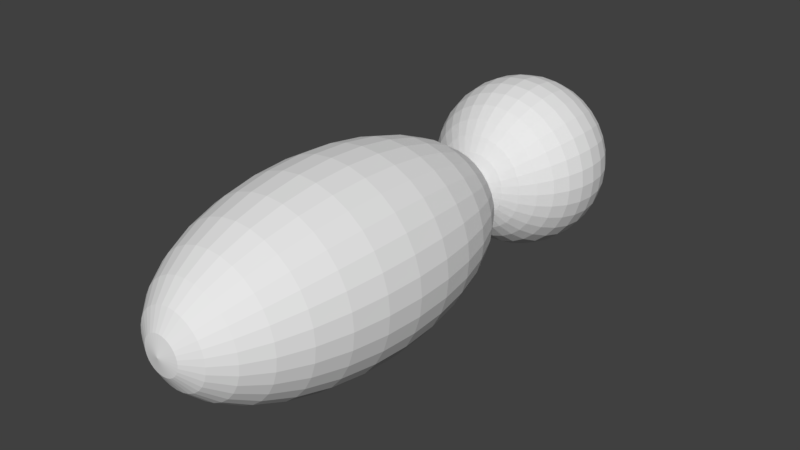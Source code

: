 # Source: player.blend  (saved by Blender 2.79.0; exported with 4.5.12 LTS)
import bpy
from mathutils import Matrix  # noqa: F401  (used for matrix-valued properties, if any)

bpy.ops.wm.read_factory_settings(use_empty=True)
scene = bpy.context.scene
scene.name = 'Scene'

# ---- collections
col_collection_1 = bpy.data.collections.new('Collection 1'); scene.collection.children.link(col_collection_1)

# ---- world
world_world = bpy.data.worlds.new('World'); scene.world = world_world
world_world.color = (0.05088, 0.05088, 0.05088)
world_world.use_sun_shadow = False
world_world.sun_shadow_jitter_overblur = 0.0
world_world.cycles.sampling_method = 'MANUAL'

# ---- meshes
me_body = bpy.data.meshes.new('Body')
me_body.from_pydata([(0.0, 8.827, -0.8779), (0.0, 8.315, -1.722), (0.0, 7.483, -2.5), (0.0, 6.364, -3.182), (0.0, 5.0, -3.742), (0.0, 3.444, -4.157), (0.0, 1.756, -4.414), (0.0, 1.073e-06, -4.5), (0.0, -1.756, -4.414), (0.0, -7.483, -2.5), (0.1713, 8.827, -0.861), (0.336, 8.315, -1.689), (0.4877, 7.483, -2.452), (0.6208, 6.364, -3.121), (0.73, 5.0, -3.67), (0.8111, 3.444, -4.078), (0.861, 1.756, -4.329), (0.8779, 1.073e-06, -4.414), (0.861, -1.756, -4.329), (0.8111, -3.444, -4.078), (0.73, -5.0, -3.67), (0.6208, -6.364, -3.121), (0.4877, -7.483, -2.452), (0.336, -8.315, -1.689), (0.1713, -8.827, -0.861), (0.336, 8.827, -0.8111), (0.659, 8.315, -1.591), (0.9567, 7.483, -2.31), (1.218, 6.364, -2.94), (1.432, 5.0, -3.457), (1.591, 3.444, -3.841), (1.689, 1.756, -4.078), (1.722, 1.073e-06, -4.157), (1.689, -1.756, -4.078), (1.591, -3.444, -3.841), (1.432, -5.0, -3.457), (1.218, -6.364, -2.94), (0.9567, -7.483, -2.31), (0.659, -8.315, -1.591), (0.336, -8.827, -0.8111), (0.4877, 8.827, -0.73), (0.9567, 8.315, -1.432), (1.389, 7.483, -2.079), (1.768, 6.364, -2.646), (2.079, 5.0, -3.111), (2.31, 3.444, -3.457), (2.452, 1.756, -3.67), (2.5, 1.073e-06, -3.742), (2.452, -1.756, -3.67), (2.31, -3.444, -3.457), (2.079, -5.0, -3.111), (1.768, -6.364, -2.646), (1.389, -7.483, -2.079), (0.9567, -8.315, -1.432), (0.4877, -8.827, -0.73), (0.6208, 8.827, -0.6208), (1.218, 8.315, -1.218), (1.768, 7.483, -1.768), (2.25, 6.364, -2.25), (2.646, 5.0, -2.646), (2.94, 3.444, -2.94), (3.121, 1.756, -3.121), (3.182, 1.073e-06, -3.182), (3.121, -1.756, -3.121), (2.94, -3.444, -2.94), (2.646, -5.0, -2.646), (2.25, -6.364, -2.25), (1.768, -7.483, -1.768), (1.218, -8.315, -1.218), (0.6208, -8.827, -0.6208), (0.73, 8.827, -0.4877), (1.432, 8.315, -0.9567), (2.079, 7.483, -1.389), (2.646, 6.364, -1.768), (3.111, 5.0, -2.079), (3.457, 3.444, -2.31), (3.67, 1.756, -2.452), (3.742, 1.073e-06, -2.5), (3.67, -1.756, -2.452), (3.457, -3.444, -2.31), (3.111, -5.0, -2.079), (2.646, -6.364, -1.768), (2.079, -7.483, -1.389), (1.432, -8.315, -0.9567), (0.73, -8.827, -0.4877), (0.8111, 8.827, -0.336), (1.591, 8.315, -0.659), (2.31, 7.483, -0.9567), (2.94, 6.364, -1.218), (3.457, 5.0, -1.432), (3.841, 3.444, -1.591), (4.078, 1.756, -1.689), (4.157, 1.073e-06, -1.722), (4.078, -1.756, -1.689), (3.841, -3.444, -1.591), (3.457, -5.0, -1.432), (2.94, -6.364, -1.218), (2.31, -7.483, -0.9567), (1.591, -8.315, -0.659), (0.8111, -8.827, -0.336), (0.861, 8.827, -0.1713), (1.689, 8.315, -0.336), (2.452, 7.483, -0.4877), (3.121, 6.364, -0.6208), (3.67, 5.0, -0.73), (4.078, 3.444, -0.8111), (4.329, 1.756, -0.861), (4.414, 1.073e-06, -0.8779), (4.329, -1.756, -0.861), (4.078, -3.444, -0.8111), (3.67, -5.0, -0.73), (3.121, -6.364, -0.6208), (2.452, -7.483, -0.4877), (1.689, -8.315, -0.336), (0.861, -8.827, -0.1713), (0.8779, 8.827, 6.906e-07), (1.722, 8.315, 6.795e-07), (2.5, 7.483, 6.823e-07), (3.182, 6.364, 7.648e-07), (3.742, 5.0, 8.914e-07), (4.157, 3.444, 6.912e-07), (4.414, 1.756, 1.301e-06), (4.5, 1.073e-06, 1.311e-06), (4.414, -1.756, 1.455e-06), (4.157, -3.444, 7.911e-07), (3.742, -5.0, 1.329e-06), (3.182, -6.364, 1.321e-06), (2.5, -7.483, 1.471e-06), (1.722, -8.315, 1.339e-06), (0.8779, -8.827, 1.378e-06), (0.861, 8.827, 0.1713), (1.689, 8.315, 0.336), (2.452, 7.483, 0.4877), (3.121, 6.364, 0.6208), (3.67, 5.0, 0.73), (4.078, 3.444, 0.8111), (4.329, 1.756, 0.861), (4.414, 1.073e-06, 0.8779), (4.329, -1.756, 0.861), (4.078, -3.444, 0.8111), (3.67, -5.0, 0.73), (3.121, -6.364, 0.6208), (2.452, -7.483, 0.4877), (1.689, -8.315, 0.336), (0.861, -8.827, 0.1713), (0.8111, 8.827, 0.336), (1.591, 8.315, 0.659), (2.31, 7.483, 0.9567), (2.94, 6.364, 1.218), (3.457, 5.0, 1.432), (3.841, 3.444, 1.591), (4.078, 1.756, 1.689), (4.157, 1.073e-06, 1.722), (4.078, -1.756, 1.689), (3.841, -3.444, 1.591), (3.457, -5.0, 1.432), (2.94, -6.364, 1.218), (2.31, -7.483, 0.9567), (1.591, -8.315, 0.659), (0.8111, -8.827, 0.336), (0.73, 8.827, 0.4877), (1.432, 8.315, 0.9567), (2.079, 7.483, 1.389), (2.646, 6.364, 1.768), (3.111, 5.0, 2.079), (3.457, 3.444, 2.31), (3.67, 1.756, 2.452), (3.742, 1.073e-06, 2.5), (3.67, -1.756, 2.452), (3.457, -3.444, 2.31), (3.111, -5.0, 2.079), (2.646, -6.364, 1.768), (2.079, -7.483, 1.389), (1.432, -8.315, 0.9567), (0.73, -8.827, 0.4877), (0.6208, 8.827, 0.6208), (1.218, 8.315, 1.218), (1.768, 7.483, 1.768), (2.25, 6.364, 2.25), (2.646, 5.0, 2.646), (2.94, 3.444, 2.94), (3.121, 1.756, 3.121), (3.182, 1.073e-06, 3.182), (3.121, -1.756, 3.121), (2.94, -3.444, 2.94), (2.646, -5.0, 2.646), (2.25, -6.364, 2.25), (1.768, -7.483, 1.768), (1.218, -8.315, 1.218), (0.6208, -8.827, 0.6208), (0.4877, 8.827, 0.73), (0.9567, 8.315, 1.432), (1.389, 7.483, 2.079), (1.768, 6.364, 2.646), (2.079, 5.0, 3.111), (2.31, 3.444, 3.457), (2.452, 1.756, 3.67), (2.5, 1.073e-06, 3.742), (2.452, -1.756, 3.67), (2.31, -3.444, 3.457), (2.079, -5.0, 3.111), (1.768, -6.364, 2.646), (1.389, -7.483, 2.079), (0.9567, -8.315, 1.432), (0.4877, -8.827, 0.73), (0.0, -9.0, 1.466e-06), (0.336, 8.827, 0.8111), (0.659, 8.315, 1.591), (0.9567, 7.483, 2.31), (1.218, 6.364, 2.94), (1.432, 5.0, 3.457), (1.591, 3.444, 3.841), (1.689, 1.756, 4.078), (1.722, 1.073e-06, 4.157), (1.689, -1.756, 4.078), (1.591, -3.444, 3.841), (1.432, -5.0, 3.457), (1.218, -6.364, 2.94), (0.9567, -7.483, 2.31), (0.659, -8.315, 1.591), (0.336, -8.827, 0.8111), (0.1713, 8.827, 0.861), (0.336, 8.315, 1.689), (0.4877, 7.483, 2.452), (0.6208, 6.364, 3.121), (0.73, 5.0, 3.67), (0.8111, 3.444, 4.078), (0.861, 1.756, 4.329), (0.8779, 1.073e-06, 4.414), (0.861, -1.756, 4.329), (0.8111, -3.444, 4.078), (0.73, -5.0, 3.67), (0.6208, -6.364, 3.121), (0.4877, -7.483, 2.452), (0.336, -8.315, 1.689), (0.1713, -8.827, 0.861), (-3.245e-08, 8.827, 0.8779), (1.855e-07, 8.315, 1.722), (1.184e-07, 7.483, 2.5), (-1.163e-07, 6.364, 3.182), (-3.845e-07, 5.0, 3.742), (2.861e-07, 3.444, 4.157), (-3.845e-07, 1.756, 4.414), (-4.515e-07, 1.073e-06, 4.5), (-3.845e-07, -1.756, 4.414), (2.861e-07, -3.444, 4.157), (-3.845e-07, -5.0, 3.742), (-1.163e-07, -6.364, 3.182), (-4.922e-08, -7.483, 2.5), (1.784e-08, -8.315, 1.722), (1.784e-08, -8.827, 0.8779), (-0.1713, 8.827, 0.861), (-0.336, 8.315, 1.689), (-0.4877, 7.483, 2.452), (-0.6208, 6.364, 3.121), (-0.73, 5.0, 3.67), (-0.8111, 3.444, 4.078), (-0.861, 1.756, 4.329), (-0.8779, 1.073e-06, 4.414), (-0.861, -1.756, 4.329), (-0.8111, -3.444, 4.078), (-0.73, -5.0, 3.67), (-0.6208, -6.364, 3.121), (-0.4877, -7.483, 2.452), (-0.336, -8.315, 1.689), (-0.1713, -8.827, 0.861), (-0.336, 8.827, 0.8111), (-0.659, 8.315, 1.591), (-0.9567, 7.483, 2.31), (-1.218, 6.364, 2.94), (-1.432, 5.0, 3.457), (-1.591, 3.444, 3.841), (-1.689, 1.756, 4.078), (-1.722, 1.073e-06, 4.157), (-1.689, -1.756, 4.078), (-1.591, -3.444, 3.841), (-1.432, -5.0, 3.457), (-1.218, -6.364, 2.94), (-0.9567, -7.483, 2.31), (-0.659, -8.315, 1.591), (-0.336, -8.827, 0.8111), (-0.4877, 8.827, 0.73), (-0.9567, 8.315, 1.432), (-1.389, 7.483, 2.079), (-1.768, 6.364, 2.646), (-2.079, 5.0, 3.111), (-2.31, 3.444, 3.457), (-2.452, 1.756, 3.67), (-2.5, 1.073e-06, 3.742), (-2.452, -1.756, 3.67), (-2.31, -3.444, 3.457), (-2.079, -5.0, 3.111), (-1.768, -6.364, 2.646), (-1.389, -7.483, 2.079), (-0.9567, -8.315, 1.432), (-0.4877, -8.827, 0.73), (-1.037e-06, 9.0, 1.716e-06), (-0.6208, 8.827, 0.6208), (-1.218, 8.315, 1.218), (-1.768, 7.483, 1.768), (-2.25, 6.364, 2.25), (-2.646, 5.0, 2.646), (-2.94, 3.444, 2.94), (-3.121, 1.756, 3.121), (-3.182, 1.073e-06, 3.182), (-3.121, -1.756, 3.121), (-2.94, -3.444, 2.94), (-2.646, -5.0, 2.646), (-2.25, -6.364, 2.25), (-1.768, -7.483, 1.768), (-1.218, -8.315, 1.218), (-0.6208, -8.827, 0.6208), (-0.73, 8.827, 0.4877), (-1.432, 8.315, 0.9567), (-2.079, 7.483, 1.389), (-2.646, 6.364, 1.768), (-3.111, 5.0, 2.079), (-3.457, 3.444, 2.31), (-3.67, 1.756, 2.452), (-3.742, 1.073e-06, 2.5), (-3.67, -1.756, 2.452), (-3.457, -3.444, 2.31), (-3.111, -5.0, 2.079), (-2.646, -6.364, 1.768), (-2.079, -7.483, 1.389), (-1.432, -8.315, 0.9567), (-0.73, -8.827, 0.4877), (-0.8111, 8.827, 0.336), (-1.591, 8.315, 0.659), (-2.31, 7.483, 0.9567), (-2.94, 6.364, 1.218), (-3.457, 5.0, 1.432), (-3.841, 3.444, 1.591), (-4.078, 1.756, 1.689), (-4.157, 1.073e-06, 1.722), (-4.078, -1.756, 1.689), (-3.841, -3.444, 1.591), (-3.457, -5.0, 1.432), (-2.94, -6.364, 1.218), (-2.31, -7.483, 0.9567), (-1.591, -8.315, 0.659), (-0.8111, -8.827, 0.336), (-0.861, 8.827, 0.1713), (-1.689, 8.315, 0.336), (-2.452, 7.483, 0.4877), (-3.121, 6.364, 0.6208), (-3.67, 5.0, 0.73), (-4.078, 3.444, 0.8111), (-4.329, 1.756, 0.861), (-4.414, 1.073e-06, 0.8779), (-4.329, -1.756, 0.861), (-4.078, -3.444, 0.8111), (-3.67, -5.0, 0.73), (-3.121, -6.364, 0.6208), (-2.452, -7.483, 0.4877), (-1.689, -8.315, 0.336), (-0.861, -8.827, 0.1713), (-0.8779, 8.827, 6.236e-07), (-1.722, 8.315, 5.118e-07), (-2.5, 7.483, 5.482e-07), (-3.182, 6.364, 1.613e-07), (-3.742, 5.0, 1.971e-08), (-4.157, 3.444, 8.924e-07), (-4.414, 1.756, -3.965e-08), (-4.5, 1.073e-06, 2.383e-07), (-4.414, -1.756, 1.139e-07), (-4.157, -3.444, 1.193e-06), (-3.742, -5.0, 4.568e-07), (-3.182, -6.364, 7.176e-07), (-2.5, -7.483, 1.102e-06), (-1.722, -8.315, 1.105e-06), (-0.8779, -8.827, 1.412e-06), (-0.861, 8.827, -0.1713), (-1.689, 8.315, -0.336), (-2.452, 7.483, -0.4877), (-3.121, 6.364, -0.6208), (-3.67, 5.0, -0.73), (-4.078, 3.444, -0.8111), (-4.329, 1.756, -0.861), (-4.414, 1.073e-06, -0.8779), (-4.329, -1.756, -0.861), (-4.078, -3.444, -0.8111), (-3.67, -5.0, -0.73), (-3.121, -6.364, -0.6208), (-2.452, -7.483, -0.4877), (-1.689, -8.315, -0.336), (-0.861, -8.827, -0.1713), (-0.8111, 8.827, -0.336), (-1.591, 8.315, -0.659), (-2.31, 7.483, -0.9567), (-2.94, 6.364, -1.218), (-3.457, 5.0, -1.432), (-3.841, 3.444, -1.591), (-4.078, 1.756, -1.689), (-4.157, 1.073e-06, -1.722), (-4.078, -1.756, -1.689), (-3.841, -3.444, -1.591), (-3.457, -5.0, -1.432), (-2.94, -6.364, -1.218), (-2.31, -7.483, -0.9567), (-1.591, -8.315, -0.659), (-0.8111, -8.827, -0.336), (-0.73, 8.827, -0.4877), (-1.432, 8.315, -0.9567), (-2.079, 7.483, -1.389), (-2.646, 6.364, -1.768), (-3.111, 5.0, -2.079), (-3.457, 3.444, -2.31), (-3.67, 1.756, -2.452), (-3.742, 1.073e-06, -2.5), (-3.67, -1.756, -2.452), (-3.457, -3.444, -2.31), (-3.111, -5.0, -2.079), (-2.646, -6.364, -1.768), (-2.079, -7.483, -1.389), (-1.432, -8.315, -0.9567), (-0.73, -8.827, -0.4877), (-0.6208, 8.827, -0.6208), (-1.218, 8.315, -1.218), (-1.768, 7.483, -1.768), (-2.25, 6.364, -2.25), (-2.646, 5.0, -2.646), (-2.94, 3.444, -2.94), (-3.121, 1.756, -3.121), (-3.182, 1.073e-06, -3.182), (-3.121, -1.756, -3.121), (-2.94, -3.444, -2.94), (-2.646, -5.0, -2.646), (-2.25, -6.364, -2.25), (-1.768, -7.483, -1.768), (-1.218, -8.315, -1.218), (-0.6208, -8.827, -0.6208), (-0.4877, 8.827, -0.73), (-0.9567, 8.315, -1.432), (-1.389, 7.483, -2.079), (-1.768, 6.364, -2.646), (-2.079, 5.0, -3.111), (-2.31, 3.444, -3.457), (-2.452, 1.756, -3.67), (-2.5, 1.073e-06, -3.742), (-2.452, -1.756, -3.67), (-2.31, -3.444, -3.457), (-2.079, -5.0, -3.111), (-1.768, -6.364, -2.646), (-1.389, -7.483, -2.079), (-0.9567, -8.315, -1.432), (-0.4877, -8.827, -0.73), (-0.336, 8.827, -0.8111), (-0.659, 8.315, -1.591), (-0.9567, 7.483, -2.31), (-1.218, 6.364, -2.94), (-1.432, 5.0, -3.457), (-1.591, 3.444, -3.841), (-1.689, 1.756, -4.078), (-1.722, 1.073e-06, -4.157), (-1.689, -1.756, -4.078), (-1.591, -3.444, -3.841), (-1.432, -5.0, -3.457), (-1.218, -6.364, -2.94), (-0.9567, -7.483, -2.31), (-0.659, -8.315, -1.591), (-0.336, -8.827, -0.8111), (-0.1713, 8.827, -0.861), (-0.336, 8.315, -1.689), (-0.4877, 7.483, -2.452), (-0.6208, 6.364, -3.121), (-0.73, 5.0, -3.67), (-0.8111, 3.444, -4.078), (-0.861, 1.756, -4.329), (-0.8779, 1.073e-06, -4.414), (-0.861, -1.756, -4.329), (-0.8111, -3.444, -4.078), (-0.73, -5.0, -3.67), (-0.6208, -6.364, -3.121), (-0.4877, -7.483, -2.452), (-0.336, -8.315, -1.689), (-0.1713, -8.827, -0.861), (2.861e-07, -3.444, -4.157), (1.225e-06, -5.0, -3.742), (6.884e-07, -6.364, -3.182), (3.531e-07, -8.315, -1.722), (6.813e-08, -8.827, -0.8779)], [], [(7, 6, 16, 17), (0, 296, 10), (205, 481, 24), (8, 7, 17, 18), (1, 0, 10, 11), (477, 8, 18, 19), (2, 1, 11, 12), (478, 477, 19, 20), (3, 2, 12, 13), (479, 478, 20, 21), (4, 3, 13, 14), (9, 479, 21, 22), (5, 4, 14, 15), (480, 9, 22, 23), (6, 5, 15, 16), (481, 480, 23, 24), (23, 22, 37, 38), (16, 15, 30, 31), (24, 23, 38, 39), (17, 16, 31, 32), (10, 296, 25), (205, 24, 39), (18, 17, 32, 33), (11, 10, 25, 26), (19, 18, 33, 34), (12, 11, 26, 27), (20, 19, 34, 35), (13, 12, 27, 28), (21, 20, 35, 36), (14, 13, 28, 29), (22, 21, 36, 37), (15, 14, 29, 30), (35, 34, 49, 50), (28, 27, 42, 43), (36, 35, 50, 51), (29, 28, 43, 44), (37, 36, 51, 52), (30, 29, 44, 45), (38, 37, 52, 53), (31, 30, 45, 46), (39, 38, 53, 54), (32, 31, 46, 47), (25, 296, 40), (205, 39, 54), (33, 32, 47, 48), (26, 25, 40, 41), (34, 33, 48, 49), (27, 26, 41, 42), (54, 53, 68, 69), (47, 46, 61, 62), (40, 296, 55), (205, 54, 69), (48, 47, 62, 63), (41, 40, 55, 56), (49, 48, 63, 64), (42, 41, 56, 57), (50, 49, 64, 65), (43, 42, 57, 58), (51, 50, 65, 66), (44, 43, 58, 59), (52, 51, 66, 67), (45, 44, 59, 60), (53, 52, 67, 68), (46, 45, 60, 61), (58, 57, 72, 73), (66, 65, 80, 81), (59, 58, 73, 74), (67, 66, 81, 82), (60, 59, 74, 75), (68, 67, 82, 83), (61, 60, 75, 76), (69, 68, 83, 84), (62, 61, 76, 77), (55, 296, 70), (205, 69, 84), (63, 62, 77, 78), (56, 55, 70, 71), (64, 63, 78, 79), (57, 56, 71, 72), (65, 64, 79, 80), (77, 76, 91, 92), (70, 296, 85), (205, 84, 99), (78, 77, 92, 93), (71, 70, 85, 86), (79, 78, 93, 94), (72, 71, 86, 87), (80, 79, 94, 95), (73, 72, 87, 88), (81, 80, 95, 96), (74, 73, 88, 89), (82, 81, 96, 97), (75, 74, 89, 90), (83, 82, 97, 98), (76, 75, 90, 91), (84, 83, 98, 99), (96, 95, 110, 111), (89, 88, 103, 104), (97, 96, 111, 112), (90, 89, 104, 105), (98, 97, 112, 113), (91, 90, 105, 106), (99, 98, 113, 114), (92, 91, 106, 107), (85, 296, 100), (205, 99, 114), (93, 92, 107, 108), (86, 85, 100, 101), (94, 93, 108, 109), (87, 86, 101, 102), (95, 94, 109, 110), (88, 87, 102, 103), (100, 296, 115), (205, 114, 129), (108, 107, 122, 123), (101, 100, 115, 116), (109, 108, 123, 124), (102, 101, 116, 117), (110, 109, 124, 125), (103, 102, 117, 118), (111, 110, 125, 126), (104, 103, 118, 119), (112, 111, 126, 127), (105, 104, 119, 120), (113, 112, 127, 128), (106, 105, 120, 121), (114, 113, 128, 129), (107, 106, 121, 122), (119, 118, 133, 134), (127, 126, 141, 142), (120, 119, 134, 135), (128, 127, 142, 143), (121, 120, 135, 136), (129, 128, 143, 144), (122, 121, 136, 137), (115, 296, 130), (205, 129, 144), (123, 122, 137, 138), (116, 115, 130, 131), (124, 123, 138, 139), (117, 116, 131, 132), (125, 124, 139, 140), (118, 117, 132, 133), (126, 125, 140, 141), (138, 137, 152, 153), (131, 130, 145, 146), (139, 138, 153, 154), (132, 131, 146, 147), (140, 139, 154, 155), (133, 132, 147, 148), (141, 140, 155, 156), (134, 133, 148, 149), (142, 141, 156, 157), (135, 134, 149, 150), (143, 142, 157, 158), (136, 135, 150, 151), (144, 143, 158, 159), (137, 136, 151, 152), (130, 296, 145), (205, 144, 159), (157, 156, 171, 172), (150, 149, 164, 165), (158, 157, 172, 173), (151, 150, 165, 166), (159, 158, 173, 174), (152, 151, 166, 167), (145, 296, 160), (205, 159, 174), (153, 152, 167, 168), (146, 145, 160, 161), (154, 153, 168, 169), (147, 146, 161, 162), (155, 154, 169, 170), (148, 147, 162, 163), (156, 155, 170, 171), (149, 148, 163, 164), (169, 168, 183, 184), (162, 161, 176, 177), (170, 169, 184, 185), (163, 162, 177, 178), (171, 170, 185, 186), (164, 163, 178, 179), (172, 171, 186, 187), (165, 164, 179, 180), (173, 172, 187, 188), (166, 165, 180, 181), (174, 173, 188, 189), (167, 166, 181, 182), (160, 296, 175), (205, 174, 189), (168, 167, 182, 183), (161, 160, 175, 176), (188, 187, 202, 203), (181, 180, 195, 196), (189, 188, 203, 204), (182, 181, 196, 197), (175, 296, 190), (205, 189, 204), (183, 182, 197, 198), (176, 175, 190, 191), (184, 183, 198, 199), (177, 176, 191, 192), (185, 184, 199, 200), (178, 177, 192, 193), (186, 185, 200, 201), (179, 178, 193, 194), (187, 186, 201, 202), (180, 179, 194, 195), (192, 191, 207, 208), (200, 199, 215, 216), (193, 192, 208, 209), (201, 200, 216, 217), (194, 193, 209, 210), (202, 201, 217, 218), (195, 194, 210, 211), (203, 202, 218, 219), (196, 195, 211, 212), (204, 203, 219, 220), (197, 196, 212, 213), (190, 296, 206), (205, 204, 220), (198, 197, 213, 214), (191, 190, 206, 207), (199, 198, 214, 215), (212, 211, 226, 227), (220, 219, 234, 235), (213, 212, 227, 228), (206, 296, 221), (205, 220, 235), (214, 213, 228, 229), (207, 206, 221, 222), (215, 214, 229, 230), (208, 207, 222, 223), (216, 215, 230, 231), (209, 208, 223, 224), (217, 216, 231, 232), (210, 209, 224, 225), (218, 217, 232, 233), (211, 210, 225, 226), (219, 218, 233, 234), (231, 230, 245, 246), (224, 223, 238, 239), (232, 231, 246, 247), (225, 224, 239, 240), (233, 232, 247, 248), (226, 225, 240, 241), (234, 233, 248, 249), (227, 226, 241, 242), (235, 234, 249, 250), (228, 227, 242, 243), (221, 296, 236), (205, 235, 250), (229, 228, 243, 244), (222, 221, 236, 237), (230, 229, 244, 245), (223, 222, 237, 238), (250, 249, 264, 265), (243, 242, 257, 258), (236, 296, 251), (205, 250, 265), (244, 243, 258, 259), (237, 236, 251, 252), (245, 244, 259, 260), (238, 237, 252, 253), (246, 245, 260, 261), (239, 238, 253, 254), (247, 246, 261, 262), (240, 239, 254, 255), (248, 247, 262, 263), (241, 240, 255, 256), (249, 248, 263, 264), (242, 241, 256, 257), (254, 253, 268, 269), (262, 261, 276, 277), (255, 254, 269, 270), (263, 262, 277, 278), (256, 255, 270, 271), (264, 263, 278, 279), (257, 256, 271, 272), (265, 264, 279, 280), (258, 257, 272, 273), (251, 296, 266), (205, 265, 280), (259, 258, 273, 274), (252, 251, 266, 267), (260, 259, 274, 275), (253, 252, 267, 268), (261, 260, 275, 276), (273, 272, 287, 288), (266, 296, 281), (205, 280, 295), (274, 273, 288, 289), (267, 266, 281, 282), (275, 274, 289, 290), (268, 267, 282, 283), (276, 275, 290, 291), (269, 268, 283, 284), (277, 276, 291, 292), (270, 269, 284, 285), (278, 277, 292, 293), (271, 270, 285, 286), (279, 278, 293, 294), (272, 271, 286, 287), (280, 279, 294, 295), (292, 291, 307, 308), (285, 284, 300, 301), (293, 292, 308, 309), (286, 285, 301, 302), (294, 293, 309, 310), (287, 286, 302, 303), (295, 294, 310, 311), (288, 287, 303, 304), (281, 296, 297), (205, 295, 311), (289, 288, 304, 305), (282, 281, 297, 298), (290, 289, 305, 306), (283, 282, 298, 299), (291, 290, 306, 307), (284, 283, 299, 300), (205, 311, 326), (305, 304, 319, 320), (298, 297, 312, 313), (306, 305, 320, 321), (299, 298, 313, 314), (307, 306, 321, 322), (300, 299, 314, 315), (308, 307, 322, 323), (301, 300, 315, 316), (309, 308, 323, 324), (302, 301, 316, 317), (310, 309, 324, 325), (303, 302, 317, 318), (311, 310, 325, 326), (304, 303, 318, 319), (297, 296, 312), (324, 323, 338, 339), (317, 316, 331, 332), (325, 324, 339, 340), (318, 317, 332, 333), (326, 325, 340, 341), (319, 318, 333, 334), (312, 296, 327), (205, 326, 341), (320, 319, 334, 335), (313, 312, 327, 328), (321, 320, 335, 336), (314, 313, 328, 329), (322, 321, 336, 337), (315, 314, 329, 330), (323, 322, 337, 338), (316, 315, 330, 331), (328, 327, 342, 343), (336, 335, 350, 351), (329, 328, 343, 344), (337, 336, 351, 352), (330, 329, 344, 345), (338, 337, 352, 353), (331, 330, 345, 346), (339, 338, 353, 354), (332, 331, 346, 347), (340, 339, 354, 355), (333, 332, 347, 348), (341, 340, 355, 356), (334, 333, 348, 349), (327, 296, 342), (205, 341, 356), (335, 334, 349, 350), (347, 346, 361, 362), (355, 354, 369, 370), (348, 347, 362, 363), (356, 355, 370, 371), (349, 348, 363, 364), (342, 296, 357), (205, 356, 371), (350, 349, 364, 365), (343, 342, 357, 358), (351, 350, 365, 366), (344, 343, 358, 359), (352, 351, 366, 367), (345, 344, 359, 360), (353, 352, 367, 368), (346, 345, 360, 361), (354, 353, 368, 369), (366, 365, 380, 381), (359, 358, 373, 374), (367, 366, 381, 382), (360, 359, 374, 375), (368, 367, 382, 383), (361, 360, 375, 376), (369, 368, 383, 384), (362, 361, 376, 377), (370, 369, 384, 385), (363, 362, 377, 378), (371, 370, 385, 386), (364, 363, 378, 379), (357, 296, 372), (205, 371, 386), (365, 364, 379, 380), (358, 357, 372, 373), (385, 384, 399, 400), (378, 377, 392, 393), (386, 385, 400, 401), (379, 378, 393, 394), (372, 296, 387), (205, 386, 401), (380, 379, 394, 395), (373, 372, 387, 388), (381, 380, 395, 396), (374, 373, 388, 389), (382, 381, 396, 397), (375, 374, 389, 390), (383, 382, 397, 398), (376, 375, 390, 391), (384, 383, 398, 399), (377, 376, 391, 392), (389, 388, 403, 404), (397, 396, 411, 412), (390, 389, 404, 405), (398, 397, 412, 413), (391, 390, 405, 406), (399, 398, 413, 414), (392, 391, 406, 407), (400, 399, 414, 415), (393, 392, 407, 408), (401, 400, 415, 416), (394, 393, 408, 409), (387, 296, 402), (205, 401, 416), (395, 394, 409, 410), (388, 387, 402, 403), (396, 395, 410, 411), (408, 407, 422, 423), (416, 415, 430, 431), (409, 408, 423, 424), (402, 296, 417), (205, 416, 431), (410, 409, 424, 425), (403, 402, 417, 418), (411, 410, 425, 426), (404, 403, 418, 419), (412, 411, 426, 427), (405, 404, 419, 420), (413, 412, 427, 428), (406, 405, 420, 421), (414, 413, 428, 429), (407, 406, 421, 422), (415, 414, 429, 430), (427, 426, 441, 442), (420, 419, 434, 435), (428, 427, 442, 443), (421, 420, 435, 436), (429, 428, 443, 444), (422, 421, 436, 437), (430, 429, 444, 445), (423, 422, 437, 438), (431, 430, 445, 446), (424, 423, 438, 439), (417, 296, 432), (205, 431, 446), (425, 424, 439, 440), (418, 417, 432, 433), (426, 425, 440, 441), (419, 418, 433, 434), (446, 445, 460, 461), (439, 438, 453, 454), (432, 296, 447), (205, 446, 461), (440, 439, 454, 455), (433, 432, 447, 448), (441, 440, 455, 456), (434, 433, 448, 449), (442, 441, 456, 457), (435, 434, 449, 450), (443, 442, 457, 458), (436, 435, 450, 451), (444, 443, 458, 459), (437, 436, 451, 452), (445, 444, 459, 460), (438, 437, 452, 453), (458, 457, 472, 473), (451, 450, 465, 466), (459, 458, 473, 474), (452, 451, 466, 467), (460, 459, 474, 475), (453, 452, 467, 468), (461, 460, 475, 476), (454, 453, 468, 469), (447, 296, 462), (205, 461, 476), (455, 454, 469, 470), (448, 447, 462, 463), (456, 455, 470, 471), (449, 448, 463, 464), (457, 456, 471, 472), (450, 449, 464, 465), (462, 296, 0), (205, 476, 481), (470, 469, 7, 8), (463, 462, 0, 1), (471, 470, 8, 477), (464, 463, 1, 2), (472, 471, 477, 478), (465, 464, 2, 3), (473, 472, 478, 479), (466, 465, 3, 4), (474, 473, 479, 9), (467, 466, 4, 5), (475, 474, 9, 480), (468, 467, 5, 6), (476, 475, 480, 481), (469, 468, 6, 7)])
me_body.use_remesh_preserve_volume = False
me_body.use_remesh_preserve_attributes = False
me_body.use_mirror_vertex_groups = False
me_body.update()
me_head = bpy.data.meshes.new('Head')
me_head.from_pydata([(0.0, 17.12, -0.7901), (0.0, 16.89, -1.55), (0.0, 16.52, -2.25), (0.0, 16.01, -2.864), (0.0, 15.4, -3.367), (0.0, 14.7, -3.742), (0.0, 13.94, -3.972), (0.0, 13.15, -4.05), (0.0, 12.36, -3.972), (0.0, 9.783, -2.25), (0.1541, 17.12, -0.7749), (0.3024, 16.89, -1.52), (0.439, 16.52, -2.207), (0.5587, 16.01, -2.809), (0.657, 15.4, -3.303), (0.73, 14.7, -3.67), (0.7749, 13.94, -3.896), (0.7901, 13.15, -3.972), (0.7749, 12.36, -3.896), (0.73, 11.6, -3.67), (0.657, 10.9, -3.303), (0.5587, 10.29, -2.809), (0.439, 9.783, -2.207), (0.3024, 9.408, -1.52), (0.1541, 9.178, -0.7749), (0.3024, 17.12, -0.73), (0.5931, 16.89, -1.432), (0.8611, 16.52, -2.079), (1.096, 16.01, -2.646), (1.289, 15.4, -3.111), (1.432, 14.7, -3.457), (1.52, 13.94, -3.67), (1.55, 13.15, -3.742), (1.52, 12.36, -3.67), (1.432, 11.6, -3.457), (1.289, 10.9, -3.111), (1.096, 10.29, -2.646), (0.8611, 9.783, -2.079), (0.5931, 9.408, -1.432), (0.3024, 9.178, -0.73), (0.439, 17.12, -0.657), (0.8611, 16.89, -1.289), (1.25, 16.52, -1.871), (1.591, 16.01, -2.381), (1.871, 15.4, -2.8), (2.079, 14.7, -3.111), (2.207, 13.94, -3.303), (2.25, 13.15, -3.367), (2.207, 12.36, -3.303), (2.079, 11.6, -3.111), (1.871, 10.9, -2.8), (1.591, 10.29, -2.381), (1.25, 9.783, -1.871), (0.8611, 9.408, -1.289), (0.439, 9.178, -0.657), (0.5587, 17.12, -0.5587), (1.096, 16.89, -1.096), (1.591, 16.52, -1.591), (2.025, 16.01, -2.025), (2.381, 15.4, -2.381), (2.646, 14.7, -2.646), (2.809, 13.94, -2.809), (2.864, 13.15, -2.864), (2.809, 12.36, -2.809), (2.646, 11.6, -2.646), (2.381, 10.9, -2.381), (2.025, 10.29, -2.025), (1.591, 9.783, -1.591), (1.096, 9.408, -1.096), (0.5587, 9.178, -0.5587), (0.657, 17.12, -0.439), (1.289, 16.89, -0.8611), (1.871, 16.52, -1.25), (2.381, 16.01, -1.591), (2.8, 15.4, -1.871), (3.111, 14.7, -2.079), (3.303, 13.94, -2.207), (3.367, 13.15, -2.25), (3.303, 12.36, -2.207), (3.111, 11.6, -2.079), (2.8, 10.9, -1.871), (2.381, 10.29, -1.591), (1.871, 9.783, -1.25), (1.289, 9.408, -0.8611), (0.657, 9.178, -0.439), (0.73, 17.12, -0.3024), (1.432, 16.89, -0.5931), (2.079, 16.52, -0.8611), (2.646, 16.01, -1.096), (3.111, 15.4, -1.289), (3.457, 14.7, -1.432), (3.67, 13.94, -1.52), (3.742, 13.15, -1.55), (3.67, 12.36, -1.52), (3.457, 11.6, -1.432), (3.111, 10.9, -1.289), (2.646, 10.29, -1.096), (2.079, 9.783, -0.8611), (1.432, 9.408, -0.5931), (0.73, 9.178, -0.3024), (0.7749, 17.12, -0.1541), (1.52, 16.89, -0.3024), (2.207, 16.52, -0.439), (2.809, 16.01, -0.5587), (3.303, 15.4, -0.657), (3.67, 14.7, -0.73), (3.896, 13.94, -0.7749), (3.972, 13.15, -0.7901), (3.896, 12.36, -0.7749), (3.67, 11.6, -0.73), (3.303, 10.9, -0.657), (2.809, 10.29, -0.5587), (2.207, 9.783, -0.439), (1.52, 9.408, -0.3024), (0.7749, 9.178, -0.1541), (0.7901, 17.12, 2.641e-07), (1.55, 16.89, 2.44e-07), (2.25, 16.52, 2.302e-07), (2.864, 16.01, 2.824e-07), (3.367, 15.4, 3.695e-07), (3.742, 14.7, 1.587e-07), (3.972, 13.94, 6.748e-07), (4.05, 13.15, 6.489e-07), (3.972, 12.36, 7.438e-07), (3.742, 11.6, 1.132e-07), (3.367, 10.9, 5.662e-07), (2.864, 10.29, 5.327e-07), (2.25, 9.783, 6.453e-07), (1.55, 9.408, 5.108e-07), (0.7901, 9.178, 5.359e-07), (0.7749, 17.12, 0.1541), (1.52, 16.89, 0.3024), (2.207, 16.52, 0.439), (2.809, 16.01, 0.5587), (3.303, 15.4, 0.657), (3.67, 14.7, 0.73), (3.896, 13.94, 0.7749), (3.972, 13.15, 0.7901), (3.896, 12.36, 0.7749), (3.67, 11.6, 0.73), (3.303, 10.9, 0.657), (2.809, 10.29, 0.5587), (2.207, 9.783, 0.439), (1.52, 9.408, 0.3024), (0.7749, 9.178, 0.1541), (0.73, 17.12, 0.3024), (1.432, 16.89, 0.5931), (2.079, 16.52, 0.8611), (2.646, 16.01, 1.096), (3.111, 15.4, 1.289), (3.457, 14.7, 1.432), (3.67, 13.94, 1.52), (3.742, 13.15, 1.55), (3.67, 12.36, 1.52), (3.457, 11.6, 1.432), (3.111, 10.9, 1.289), (2.646, 10.29, 1.096), (2.079, 9.783, 0.8611), (1.432, 9.408, 0.5931), (0.73, 9.178, 0.3024), (0.657, 17.12, 0.439), (1.289, 16.89, 0.8611), (1.871, 16.52, 1.25), (2.381, 16.01, 1.591), (2.8, 15.4, 1.871), (3.111, 14.7, 2.079), (3.303, 13.94, 2.207), (3.367, 13.15, 2.25), (3.303, 12.36, 2.207), (3.111, 11.6, 2.079), (2.8, 10.9, 1.871), (2.381, 10.29, 1.591), (1.871, 9.783, 1.25), (1.289, 9.408, 0.8611), (0.657, 9.178, 0.439), (0.5587, 17.12, 0.5587), (1.096, 16.89, 1.096), (1.591, 16.52, 1.591), (2.025, 16.01, 2.025), (2.381, 15.4, 2.381), (2.646, 14.7, 2.646), (2.809, 13.94, 2.809), (2.864, 13.15, 2.864), (2.809, 12.36, 2.809), (2.646, 11.6, 2.646), (2.381, 10.9, 2.381), (2.025, 10.29, 2.025), (1.591, 9.783, 1.591), (1.096, 9.408, 1.096), (0.5587, 9.178, 0.5587), (0.439, 17.12, 0.657), (0.8611, 16.89, 1.289), (1.25, 16.52, 1.871), (1.591, 16.01, 2.381), (1.871, 15.4, 2.8), (2.079, 14.7, 3.111), (2.207, 13.94, 3.303), (2.25, 13.15, 3.367), (2.207, 12.36, 3.303), (2.079, 11.6, 3.111), (1.871, 10.9, 2.8), (1.591, 10.29, 2.381), (1.25, 9.783, 1.871), (0.8611, 9.408, 1.289), (0.439, 9.178, 0.657), (0.0, 9.1, 6.115e-07), (0.3024, 17.12, 0.73), (0.5931, 16.89, 1.432), (0.8611, 16.52, 2.079), (1.096, 16.01, 2.646), (1.289, 15.4, 3.111), (1.432, 14.7, 3.457), (1.52, 13.94, 3.67), (1.55, 13.15, 3.742), (1.52, 12.36, 3.67), (1.432, 11.6, 3.457), (1.289, 10.9, 3.111), (1.096, 10.29, 2.646), (0.8611, 9.783, 2.079), (0.5931, 9.408, 1.432), (0.3024, 9.178, 0.73), (0.1541, 17.12, 0.7749), (0.3024, 16.89, 1.52), (0.439, 16.52, 2.207), (0.5587, 16.01, 2.809), (0.657, 15.4, 3.303), (0.73, 14.7, 3.67), (0.7749, 13.94, 3.896), (0.7901, 13.15, 3.972), (0.7749, 12.36, 3.896), (0.73, 11.6, 3.67), (0.657, 10.9, 3.303), (0.5587, 10.29, 2.809), (0.439, 9.783, 2.207), (0.3024, 9.408, 1.52), (0.1541, 9.178, 0.7749), (-2.921e-08, 17.12, 0.7901), (1.669e-07, 16.89, 1.55), (1.066e-07, 16.52, 2.25), (-1.046e-07, 16.01, 2.864), (-3.46e-07, 15.4, 3.367), (2.575e-07, 14.7, 3.742), (-3.46e-07, 13.94, 3.972), (-4.064e-07, 13.15, 4.05), (-3.46e-07, 12.36, 3.972), (2.575e-07, 11.6, 3.742), (-3.46e-07, 10.9, 3.367), (-1.046e-07, 10.29, 2.864), (-4.43e-08, 9.783, 2.25), (1.605e-08, 9.408, 1.55), (1.605e-08, 9.178, 0.7901), (-0.1541, 17.12, 0.7749), (-0.3024, 16.89, 1.52), (-0.439, 16.52, 2.207), (-0.5587, 16.01, 2.809), (-0.657, 15.4, 3.303), (-0.73, 14.7, 3.67), (-0.7749, 13.94, 3.896), (-0.7901, 13.15, 3.972), (-0.7749, 12.36, 3.896), (-0.73, 11.6, 3.67), (-0.657, 10.9, 3.303), (-0.5587, 10.29, 2.809), (-0.439, 9.783, 2.207), (-0.3024, 9.408, 1.52), (-0.1541, 9.178, 0.7749), (-0.3024, 17.12, 0.73), (-0.5931, 16.89, 1.432), (-0.8611, 16.52, 2.079), (-1.096, 16.01, 2.646), (-1.289, 15.4, 3.111), (-1.432, 14.7, 3.457), (-1.52, 13.94, 3.67), (-1.55, 13.15, 3.742), (-1.52, 12.36, 3.67), (-1.432, 11.6, 3.457), (-1.289, 10.9, 3.111), (-1.096, 10.29, 2.646), (-0.8611, 9.783, 2.079), (-0.5931, 9.408, 1.432), (-0.3024, 9.178, 0.73), (-0.439, 17.12, 0.657), (-0.8611, 16.89, 1.289), (-1.25, 16.52, 1.871), (-1.591, 16.01, 2.381), (-1.871, 15.4, 2.8), (-2.079, 14.7, 3.111), (-2.207, 13.94, 3.303), (-2.25, 13.15, 3.367), (-2.207, 12.36, 3.303), (-2.079, 11.6, 3.111), (-1.871, 10.9, 2.8), (-1.591, 10.29, 2.381), (-1.25, 9.783, 1.871), (-0.8611, 9.408, 1.289), (-0.439, 9.178, 0.657), (-9.331e-07, 17.2, 1.191e-06), (-0.5587, 17.12, 0.5587), (-1.096, 16.89, 1.096), (-1.591, 16.52, 1.591), (-2.025, 16.01, 2.025), (-2.381, 15.4, 2.381), (-2.646, 14.7, 2.646), (-2.809, 13.94, 2.809), (-2.864, 13.15, 2.864), (-2.809, 12.36, 2.809), (-2.646, 11.6, 2.646), (-2.381, 10.9, 2.381), (-2.025, 10.29, 2.025), (-1.591, 9.783, 1.591), (-1.096, 9.408, 1.096), (-0.5587, 9.178, 0.5587), (-0.657, 17.12, 0.439), (-1.289, 16.89, 0.8611), (-1.871, 16.52, 1.25), (-2.381, 16.01, 1.591), (-2.8, 15.4, 1.871), (-3.111, 14.7, 2.079), (-3.303, 13.94, 2.207), (-3.367, 13.15, 2.25), (-3.303, 12.36, 2.207), (-3.111, 11.6, 2.079), (-2.8, 10.9, 1.871), (-2.381, 10.29, 1.591), (-1.871, 9.783, 1.25), (-1.289, 9.408, 0.8611), (-0.657, 9.178, 0.439), (-0.73, 17.12, 0.3024), (-1.432, 16.89, 0.5931), (-2.079, 16.52, 0.8611), (-2.646, 16.01, 1.096), (-3.111, 15.4, 1.289), (-3.457, 14.7, 1.432), (-3.67, 13.94, 1.52), (-3.742, 13.15, 1.55), (-3.67, 12.36, 1.52), (-3.457, 11.6, 1.432), (-3.111, 10.9, 1.289), (-2.646, 10.29, 1.096), (-2.079, 9.783, 0.8611), (-1.432, 9.408, 0.5931), (-0.73, 9.178, 0.3024), (-0.7749, 17.12, 0.1541), (-1.52, 16.89, 0.3024), (-2.207, 16.52, 0.439), (-2.809, 16.01, 0.5587), (-3.303, 15.4, 0.657), (-3.67, 14.7, 0.73), (-3.896, 13.94, 0.7749), (-3.972, 13.15, 0.7901), (-3.896, 12.36, 0.7749), (-3.67, 11.6, 0.73), (-3.303, 10.9, 0.657), (-2.809, 10.29, 0.5587), (-2.207, 9.783, 0.439), (-1.52, 9.408, 0.3024), (-0.7749, 9.178, 0.1541), (-0.7901, 17.12, 2.037e-07), (-1.55, 16.89, 9.312e-08), (-2.25, 16.52, 1.095e-07), (-2.864, 16.01, -2.608e-07), (-3.367, 15.4, -4.15e-07), (-3.742, 14.7, 3.398e-07), (-3.972, 13.94, -5.322e-07), (-4.05, 13.15, -3.167e-07), (-3.972, 12.36, -4.632e-07), (-3.742, 11.6, 4.753e-07), (-3.367, 10.9, -2.183e-07), (-2.864, 10.29, -1.042e-08), (-2.25, 9.783, 3.133e-07), (-1.55, 9.408, 2.995e-07), (-0.7901, 9.178, 5.661e-07), (-0.7749, 17.12, -0.1541), (-1.52, 16.89, -0.3024), (-2.207, 16.52, -0.439), (-2.809, 16.01, -0.5587), (-3.303, 15.4, -0.657), (-3.67, 14.7, -0.73), (-3.896, 13.94, -0.7749), (-3.972, 13.15, -0.7901), (-3.896, 12.36, -0.7749), (-3.67, 11.6, -0.73), (-3.303, 10.9, -0.657), (-2.809, 10.29, -0.5587), (-2.207, 9.783, -0.439), (-1.52, 9.408, -0.3024), (-0.7749, 9.178, -0.1541), (-0.73, 17.12, -0.3024), (-1.432, 16.89, -0.5931), (-2.079, 16.52, -0.8611), (-2.646, 16.01, -1.096), (-3.111, 15.4, -1.289), (-3.457, 14.7, -1.432), (-3.67, 13.94, -1.52), (-3.742, 13.15, -1.55), (-3.67, 12.36, -1.52), (-3.457, 11.6, -1.432), (-3.111, 10.9, -1.289), (-2.646, 10.29, -1.096), (-2.079, 9.783, -0.8611), (-1.432, 9.408, -0.5931), (-0.73, 9.178, -0.3024), (-0.657, 17.12, -0.439), (-1.289, 16.89, -0.8611), (-1.871, 16.52, -1.25), (-2.381, 16.01, -1.591), (-2.8, 15.4, -1.871), (-3.111, 14.7, -2.079), (-3.303, 13.94, -2.207), (-3.367, 13.15, -2.25), (-3.303, 12.36, -2.207), (-3.111, 11.6, -2.079), (-2.8, 10.9, -1.871), (-2.381, 10.29, -1.591), (-1.871, 9.783, -1.25), (-1.289, 9.408, -0.8611), (-0.657, 9.178, -0.439), (-0.5587, 17.12, -0.5587), (-1.096, 16.89, -1.096), (-1.591, 16.52, -1.591), (-2.025, 16.01, -2.025), (-2.381, 15.4, -2.381), (-2.646, 14.7, -2.646), (-2.809, 13.94, -2.809), (-2.864, 13.15, -2.864), (-2.809, 12.36, -2.809), (-2.646, 11.6, -2.646), (-2.381, 10.9, -2.381), (-2.025, 10.29, -2.025), (-1.591, 9.783, -1.591), (-1.096, 9.408, -1.096), (-0.5587, 9.178, -0.5587), (-0.439, 17.12, -0.657), (-0.8611, 16.89, -1.289), (-1.25, 16.52, -1.871), (-1.591, 16.01, -2.381), (-1.871, 15.4, -2.8), (-2.079, 14.7, -3.111), (-2.207, 13.94, -3.303), (-2.25, 13.15, -3.367), (-2.207, 12.36, -3.303), (-2.079, 11.6, -3.111), (-1.871, 10.9, -2.8), (-1.591, 10.29, -2.381), (-1.25, 9.783, -1.871), (-0.8611, 9.408, -1.289), (-0.439, 9.178, -0.657), (-0.3024, 17.12, -0.73), (-0.5931, 16.89, -1.432), (-0.8611, 16.52, -2.079), (-1.096, 16.01, -2.646), (-1.289, 15.4, -3.111), (-1.432, 14.7, -3.457), (-1.52, 13.94, -3.67), (-1.55, 13.15, -3.742), (-1.52, 12.36, -3.67), (-1.432, 11.6, -3.457), (-1.289, 10.9, -3.111), (-1.096, 10.29, -2.646), (-0.8611, 9.783, -2.079), (-0.5931, 9.408, -1.432), (-0.3024, 9.178, -0.73), (-0.1541, 17.12, -0.7749), (-0.3024, 16.89, -1.52), (-0.439, 16.52, -2.207), (-0.5587, 16.01, -2.809), (-0.657, 15.4, -3.303), (-0.73, 14.7, -3.67), (-0.7749, 13.94, -3.896), (-0.7901, 13.15, -3.972), (-0.7749, 12.36, -3.896), (-0.73, 11.6, -3.67), (-0.657, 10.9, -3.303), (-0.5587, 10.29, -2.809), (-0.439, 9.783, -2.207), (-0.3024, 9.408, -1.52), (-0.1541, 9.178, -0.7749), (2.575e-07, 11.6, -3.742), (1.102e-06, 10.9, -3.367), (6.196e-07, 10.29, -2.864), (3.178e-07, 9.408, -1.55), (6.132e-08, 9.178, -0.7901)], [], [(479, 478, 20, 21), (4, 3, 13, 14), (9, 479, 21, 22), (5, 4, 14, 15), (480, 9, 22, 23), (6, 5, 15, 16), (481, 480, 23, 24), (7, 6, 16, 17), (0, 296, 10), (205, 481, 24), (8, 7, 17, 18), (1, 0, 10, 11), (477, 8, 18, 19), (2, 1, 11, 12), (478, 477, 19, 20), (3, 2, 12, 13), (20, 19, 34, 35), (13, 12, 27, 28), (21, 20, 35, 36), (14, 13, 28, 29), (22, 21, 36, 37), (15, 14, 29, 30), (23, 22, 37, 38), (16, 15, 30, 31), (24, 23, 38, 39), (17, 16, 31, 32), (10, 296, 25), (205, 24, 39), (18, 17, 32, 33), (11, 10, 25, 26), (19, 18, 33, 34), (12, 11, 26, 27), (39, 38, 53, 54), (32, 31, 46, 47), (25, 296, 40), (205, 39, 54), (33, 32, 47, 48), (26, 25, 40, 41), (34, 33, 48, 49), (27, 26, 41, 42), (35, 34, 49, 50), (28, 27, 42, 43), (36, 35, 50, 51), (29, 28, 43, 44), (37, 36, 51, 52), (30, 29, 44, 45), (38, 37, 52, 53), (31, 30, 45, 46), (43, 42, 57, 58), (51, 50, 65, 66), (44, 43, 58, 59), (52, 51, 66, 67), (45, 44, 59, 60), (53, 52, 67, 68), (46, 45, 60, 61), (54, 53, 68, 69), (47, 46, 61, 62), (40, 296, 55), (205, 54, 69), (48, 47, 62, 63), (41, 40, 55, 56), (49, 48, 63, 64), (42, 41, 56, 57), (50, 49, 64, 65), (62, 61, 76, 77), (55, 296, 70), (205, 69, 84), (63, 62, 77, 78), (56, 55, 70, 71), (64, 63, 78, 79), (57, 56, 71, 72), (65, 64, 79, 80), (58, 57, 72, 73), (66, 65, 80, 81), (59, 58, 73, 74), (67, 66, 81, 82), (60, 59, 74, 75), (68, 67, 82, 83), (61, 60, 75, 76), (69, 68, 83, 84), (81, 80, 95, 96), (74, 73, 88, 89), (82, 81, 96, 97), (75, 74, 89, 90), (83, 82, 97, 98), (76, 75, 90, 91), (84, 83, 98, 99), (77, 76, 91, 92), (70, 296, 85), (205, 84, 99), (78, 77, 92, 93), (71, 70, 85, 86), (79, 78, 93, 94), (72, 71, 86, 87), (80, 79, 94, 95), (73, 72, 87, 88), (205, 99, 114), (93, 92, 107, 108), (86, 85, 100, 101), (94, 93, 108, 109), (87, 86, 101, 102), (95, 94, 109, 110), (88, 87, 102, 103), (96, 95, 110, 111), (89, 88, 103, 104), (97, 96, 111, 112), (90, 89, 104, 105), (98, 97, 112, 113), (91, 90, 105, 106), (99, 98, 113, 114), (92, 91, 106, 107), (85, 296, 100), (112, 111, 126, 127), (105, 104, 119, 120), (113, 112, 127, 128), (106, 105, 120, 121), (114, 113, 128, 129), (107, 106, 121, 122), (100, 296, 115), (205, 114, 129), (108, 107, 122, 123), (101, 100, 115, 116), (109, 108, 123, 124), (102, 101, 116, 117), (110, 109, 124, 125), (103, 102, 117, 118), (111, 110, 125, 126), (104, 103, 118, 119), (116, 115, 130, 131), (124, 123, 138, 139), (117, 116, 131, 132), (125, 124, 139, 140), (118, 117, 132, 133), (126, 125, 140, 141), (119, 118, 133, 134), (127, 126, 141, 142), (120, 119, 134, 135), (128, 127, 142, 143), (121, 120, 135, 136), (129, 128, 143, 144), (122, 121, 136, 137), (115, 296, 130), (205, 129, 144), (123, 122, 137, 138), (135, 134, 149, 150), (143, 142, 157, 158), (136, 135, 150, 151), (144, 143, 158, 159), (137, 136, 151, 152), (130, 296, 145), (205, 144, 159), (138, 137, 152, 153), (131, 130, 145, 146), (139, 138, 153, 154), (132, 131, 146, 147), (140, 139, 154, 155), (133, 132, 147, 148), (141, 140, 155, 156), (134, 133, 148, 149), (142, 141, 156, 157), (154, 153, 168, 169), (147, 146, 161, 162), (155, 154, 169, 170), (148, 147, 162, 163), (156, 155, 170, 171), (149, 148, 163, 164), (157, 156, 171, 172), (150, 149, 164, 165), (158, 157, 172, 173), (151, 150, 165, 166), (159, 158, 173, 174), (152, 151, 166, 167), (145, 296, 160), (205, 159, 174), (153, 152, 167, 168), (146, 145, 160, 161), (173, 172, 187, 188), (166, 165, 180, 181), (174, 173, 188, 189), (167, 166, 181, 182), (160, 296, 175), (205, 174, 189), (168, 167, 182, 183), (161, 160, 175, 176), (169, 168, 183, 184), (162, 161, 176, 177), (170, 169, 184, 185), (163, 162, 177, 178), (171, 170, 185, 186), (164, 163, 178, 179), (172, 171, 186, 187), (165, 164, 179, 180), (177, 176, 191, 192), (185, 184, 199, 200), (178, 177, 192, 193), (186, 185, 200, 201), (179, 178, 193, 194), (187, 186, 201, 202), (180, 179, 194, 195), (188, 187, 202, 203), (181, 180, 195, 196), (189, 188, 203, 204), (182, 181, 196, 197), (175, 296, 190), (205, 189, 204), (183, 182, 197, 198), (176, 175, 190, 191), (184, 183, 198, 199), (196, 195, 211, 212), (204, 203, 219, 220), (197, 196, 212, 213), (190, 296, 206), (205, 204, 220), (198, 197, 213, 214), (191, 190, 206, 207), (199, 198, 214, 215), (192, 191, 207, 208), (200, 199, 215, 216), (193, 192, 208, 209), (201, 200, 216, 217), (194, 193, 209, 210), (202, 201, 217, 218), (195, 194, 210, 211), (203, 202, 218, 219), (216, 215, 230, 231), (209, 208, 223, 224), (217, 216, 231, 232), (210, 209, 224, 225), (218, 217, 232, 233), (211, 210, 225, 226), (219, 218, 233, 234), (212, 211, 226, 227), (220, 219, 234, 235), (213, 212, 227, 228), (206, 296, 221), (205, 220, 235), (214, 213, 228, 229), (207, 206, 221, 222), (215, 214, 229, 230), (208, 207, 222, 223), (235, 234, 249, 250), (228, 227, 242, 243), (221, 296, 236), (205, 235, 250), (229, 228, 243, 244), (222, 221, 236, 237), (230, 229, 244, 245), (223, 222, 237, 238), (231, 230, 245, 246), (224, 223, 238, 239), (232, 231, 246, 247), (225, 224, 239, 240), (233, 232, 247, 248), (226, 225, 240, 241), (234, 233, 248, 249), (227, 226, 241, 242), (247, 246, 261, 262), (240, 239, 254, 255), (248, 247, 262, 263), (241, 240, 255, 256), (249, 248, 263, 264), (242, 241, 256, 257), (250, 249, 264, 265), (243, 242, 257, 258), (236, 296, 251), (205, 250, 265), (244, 243, 258, 259), (237, 236, 251, 252), (245, 244, 259, 260), (238, 237, 252, 253), (246, 245, 260, 261), (239, 238, 253, 254), (251, 296, 266), (205, 265, 280), (259, 258, 273, 274), (252, 251, 266, 267), (260, 259, 274, 275), (253, 252, 267, 268), (261, 260, 275, 276), (254, 253, 268, 269), (262, 261, 276, 277), (255, 254, 269, 270), (263, 262, 277, 278), (256, 255, 270, 271), (264, 263, 278, 279), (257, 256, 271, 272), (265, 264, 279, 280), (258, 257, 272, 273), (270, 269, 284, 285), (278, 277, 292, 293), (271, 270, 285, 286), (279, 278, 293, 294), (272, 271, 286, 287), (280, 279, 294, 295), (273, 272, 287, 288), (266, 296, 281), (205, 280, 295), (274, 273, 288, 289), (267, 266, 281, 282), (275, 274, 289, 290), (268, 267, 282, 283), (276, 275, 290, 291), (269, 268, 283, 284), (277, 276, 291, 292), (289, 288, 304, 305), (282, 281, 297, 298), (290, 289, 305, 306), (283, 282, 298, 299), (291, 290, 306, 307), (284, 283, 299, 300), (292, 291, 307, 308), (285, 284, 300, 301), (293, 292, 308, 309), (286, 285, 301, 302), (294, 293, 309, 310), (287, 286, 302, 303), (295, 294, 310, 311), (288, 287, 303, 304), (281, 296, 297), (205, 295, 311), (309, 308, 323, 324), (302, 301, 316, 317), (310, 309, 324, 325), (303, 302, 317, 318), (311, 310, 325, 326), (304, 303, 318, 319), (297, 296, 312), (205, 311, 326), (305, 304, 319, 320), (298, 297, 312, 313), (306, 305, 320, 321), (299, 298, 313, 314), (307, 306, 321, 322), (300, 299, 314, 315), (308, 307, 322, 323), (301, 300, 315, 316), (313, 312, 327, 328), (321, 320, 335, 336), (314, 313, 328, 329), (322, 321, 336, 337), (315, 314, 329, 330), (323, 322, 337, 338), (316, 315, 330, 331), (324, 323, 338, 339), (317, 316, 331, 332), (325, 324, 339, 340), (318, 317, 332, 333), (326, 325, 340, 341), (319, 318, 333, 334), (312, 296, 327), (205, 326, 341), (320, 319, 334, 335), (332, 331, 346, 347), (340, 339, 354, 355), (333, 332, 347, 348), (341, 340, 355, 356), (334, 333, 348, 349), (327, 296, 342), (205, 341, 356), (335, 334, 349, 350), (328, 327, 342, 343), (336, 335, 350, 351), (329, 328, 343, 344), (337, 336, 351, 352), (330, 329, 344, 345), (338, 337, 352, 353), (331, 330, 345, 346), (339, 338, 353, 354), (351, 350, 365, 366), (344, 343, 358, 359), (352, 351, 366, 367), (345, 344, 359, 360), (353, 352, 367, 368), (346, 345, 360, 361), (354, 353, 368, 369), (347, 346, 361, 362), (355, 354, 369, 370), (348, 347, 362, 363), (356, 355, 370, 371), (349, 348, 363, 364), (342, 296, 357), (205, 356, 371), (350, 349, 364, 365), (343, 342, 357, 358), (370, 369, 384, 385), (363, 362, 377, 378), (371, 370, 385, 386), (364, 363, 378, 379), (357, 296, 372), (205, 371, 386), (365, 364, 379, 380), (358, 357, 372, 373), (366, 365, 380, 381), (359, 358, 373, 374), (367, 366, 381, 382), (360, 359, 374, 375), (368, 367, 382, 383), (361, 360, 375, 376), (369, 368, 383, 384), (362, 361, 376, 377), (382, 381, 396, 397), (375, 374, 389, 390), (383, 382, 397, 398), (376, 375, 390, 391), (384, 383, 398, 399), (377, 376, 391, 392), (385, 384, 399, 400), (378, 377, 392, 393), (386, 385, 400, 401), (379, 378, 393, 394), (372, 296, 387), (205, 386, 401), (380, 379, 394, 395), (373, 372, 387, 388), (381, 380, 395, 396), (374, 373, 388, 389), (401, 400, 415, 416), (394, 393, 408, 409), (387, 296, 402), (205, 401, 416), (395, 394, 409, 410), (388, 387, 402, 403), (396, 395, 410, 411), (389, 388, 403, 404), (397, 396, 411, 412), (390, 389, 404, 405), (398, 397, 412, 413), (391, 390, 405, 406), (399, 398, 413, 414), (392, 391, 406, 407), (400, 399, 414, 415), (393, 392, 407, 408), (405, 404, 419, 420), (413, 412, 427, 428), (406, 405, 420, 421), (414, 413, 428, 429), (407, 406, 421, 422), (415, 414, 429, 430), (408, 407, 422, 423), (416, 415, 430, 431), (409, 408, 423, 424), (402, 296, 417), (205, 416, 431), (410, 409, 424, 425), (403, 402, 417, 418), (411, 410, 425, 426), (404, 403, 418, 419), (412, 411, 426, 427), (424, 423, 438, 439), (417, 296, 432), (205, 431, 446), (425, 424, 439, 440), (418, 417, 432, 433), (426, 425, 440, 441), (419, 418, 433, 434), (427, 426, 441, 442), (420, 419, 434, 435), (428, 427, 442, 443), (421, 420, 435, 436), (429, 428, 443, 444), (422, 421, 436, 437), (430, 429, 444, 445), (423, 422, 437, 438), (431, 430, 445, 446), (443, 442, 457, 458), (436, 435, 450, 451), (444, 443, 458, 459), (437, 436, 451, 452), (445, 444, 459, 460), (438, 437, 452, 453), (446, 445, 460, 461), (439, 438, 453, 454), (432, 296, 447), (205, 446, 461), (440, 439, 454, 455), (433, 432, 447, 448), (441, 440, 455, 456), (434, 433, 448, 449), (442, 441, 456, 457), (435, 434, 449, 450), (447, 296, 462), (205, 461, 476), (455, 454, 469, 470), (448, 447, 462, 463), (456, 455, 470, 471), (449, 448, 463, 464), (457, 456, 471, 472), (450, 449, 464, 465), (458, 457, 472, 473), (451, 450, 465, 466), (459, 458, 473, 474), (452, 451, 466, 467), (460, 459, 474, 475), (453, 452, 467, 468), (461, 460, 475, 476), (454, 453, 468, 469), (466, 465, 3, 4), (474, 473, 479, 9), (467, 466, 4, 5), (475, 474, 9, 480), (468, 467, 5, 6), (476, 475, 480, 481), (469, 468, 6, 7), (462, 296, 0), (205, 476, 481), (470, 469, 7, 8), (463, 462, 0, 1), (471, 470, 8, 477), (464, 463, 1, 2), (472, 471, 477, 478), (465, 464, 2, 3), (473, 472, 478, 479)])
me_head.use_remesh_preserve_volume = False
me_head.use_remesh_preserve_attributes = False
me_head.use_mirror_vertex_groups = False
me_head.update()

# ---- objects
ob_body = bpy.data.objects.new('Body', me_body)
ob_head = bpy.data.objects.new('Head', me_head)

# ---- transforms, parenting, visibility, modifiers, constraints
ob_body.location = (0.0, 0.0, 0.0)
ob_body.lineart.crease_threshold = 0.0
ob_head.location = (0.0, 0.0, 0.0)
ob_head.lineart.crease_threshold = 0.0

# ---- collection membership
col_collection_1.objects.link(ob_body)
col_collection_1.objects.link(ob_head)

# ---- scene / render settings (as saved in the file)
scene.frame_start = 1; scene.frame_end = 250; scene.frame_set(1)
scene.render.engine = 'BLENDER_EEVEE_NEXT'
scene.render.resolution_percentage = 50
scene.render.dither_intensity = 0.0
scene.cycles.use_denoising = False
scene.cycles.samples = 128
scene.cycles.sampling_pattern = 'TABULATED_SOBOL'
scene.cycles.use_adaptive_sampling = False
scene.cycles.use_light_tree = False
scene.cycles.blur_glossy = 0.0
scene.cycles.sample_clamp_indirect = 0.0
scene.view_settings.view_transform = 'Standard'
bpy.context.view_layer.update()

# ---- added for rendering (the .blend has no active camera and no usable light): camera, sun
cam_auto = bpy.data.cameras.new('AutoCamera')
cam_auto.lens = 50.0
cam_auto.sensor_width = 36.0
cam_auto.clip_end = 1000.0
ob_auto_camera = bpy.data.objects.new('AutoCamera', cam_auto)
scene.collection.objects.link(ob_auto_camera)
ob_auto_camera.location = (26.9499, -28.2399, 21.5599)
ob_auto_camera.rotation_euler = (1.09748, -7.21219e-08, 0.694738)
scene.camera = ob_auto_camera
light_auto_sun = bpy.data.lights.new('AutoSun', 'SUN')
light_auto_sun.energy = 3.0
light_auto_sun.angle = 0.0523599
ob_auto_sun = bpy.data.objects.new('AutoSun', light_auto_sun)
scene.collection.objects.link(ob_auto_sun)
ob_auto_sun.rotation_euler = (0.872665, 0.174533, 0.523599)
bpy.context.view_layer.update()
